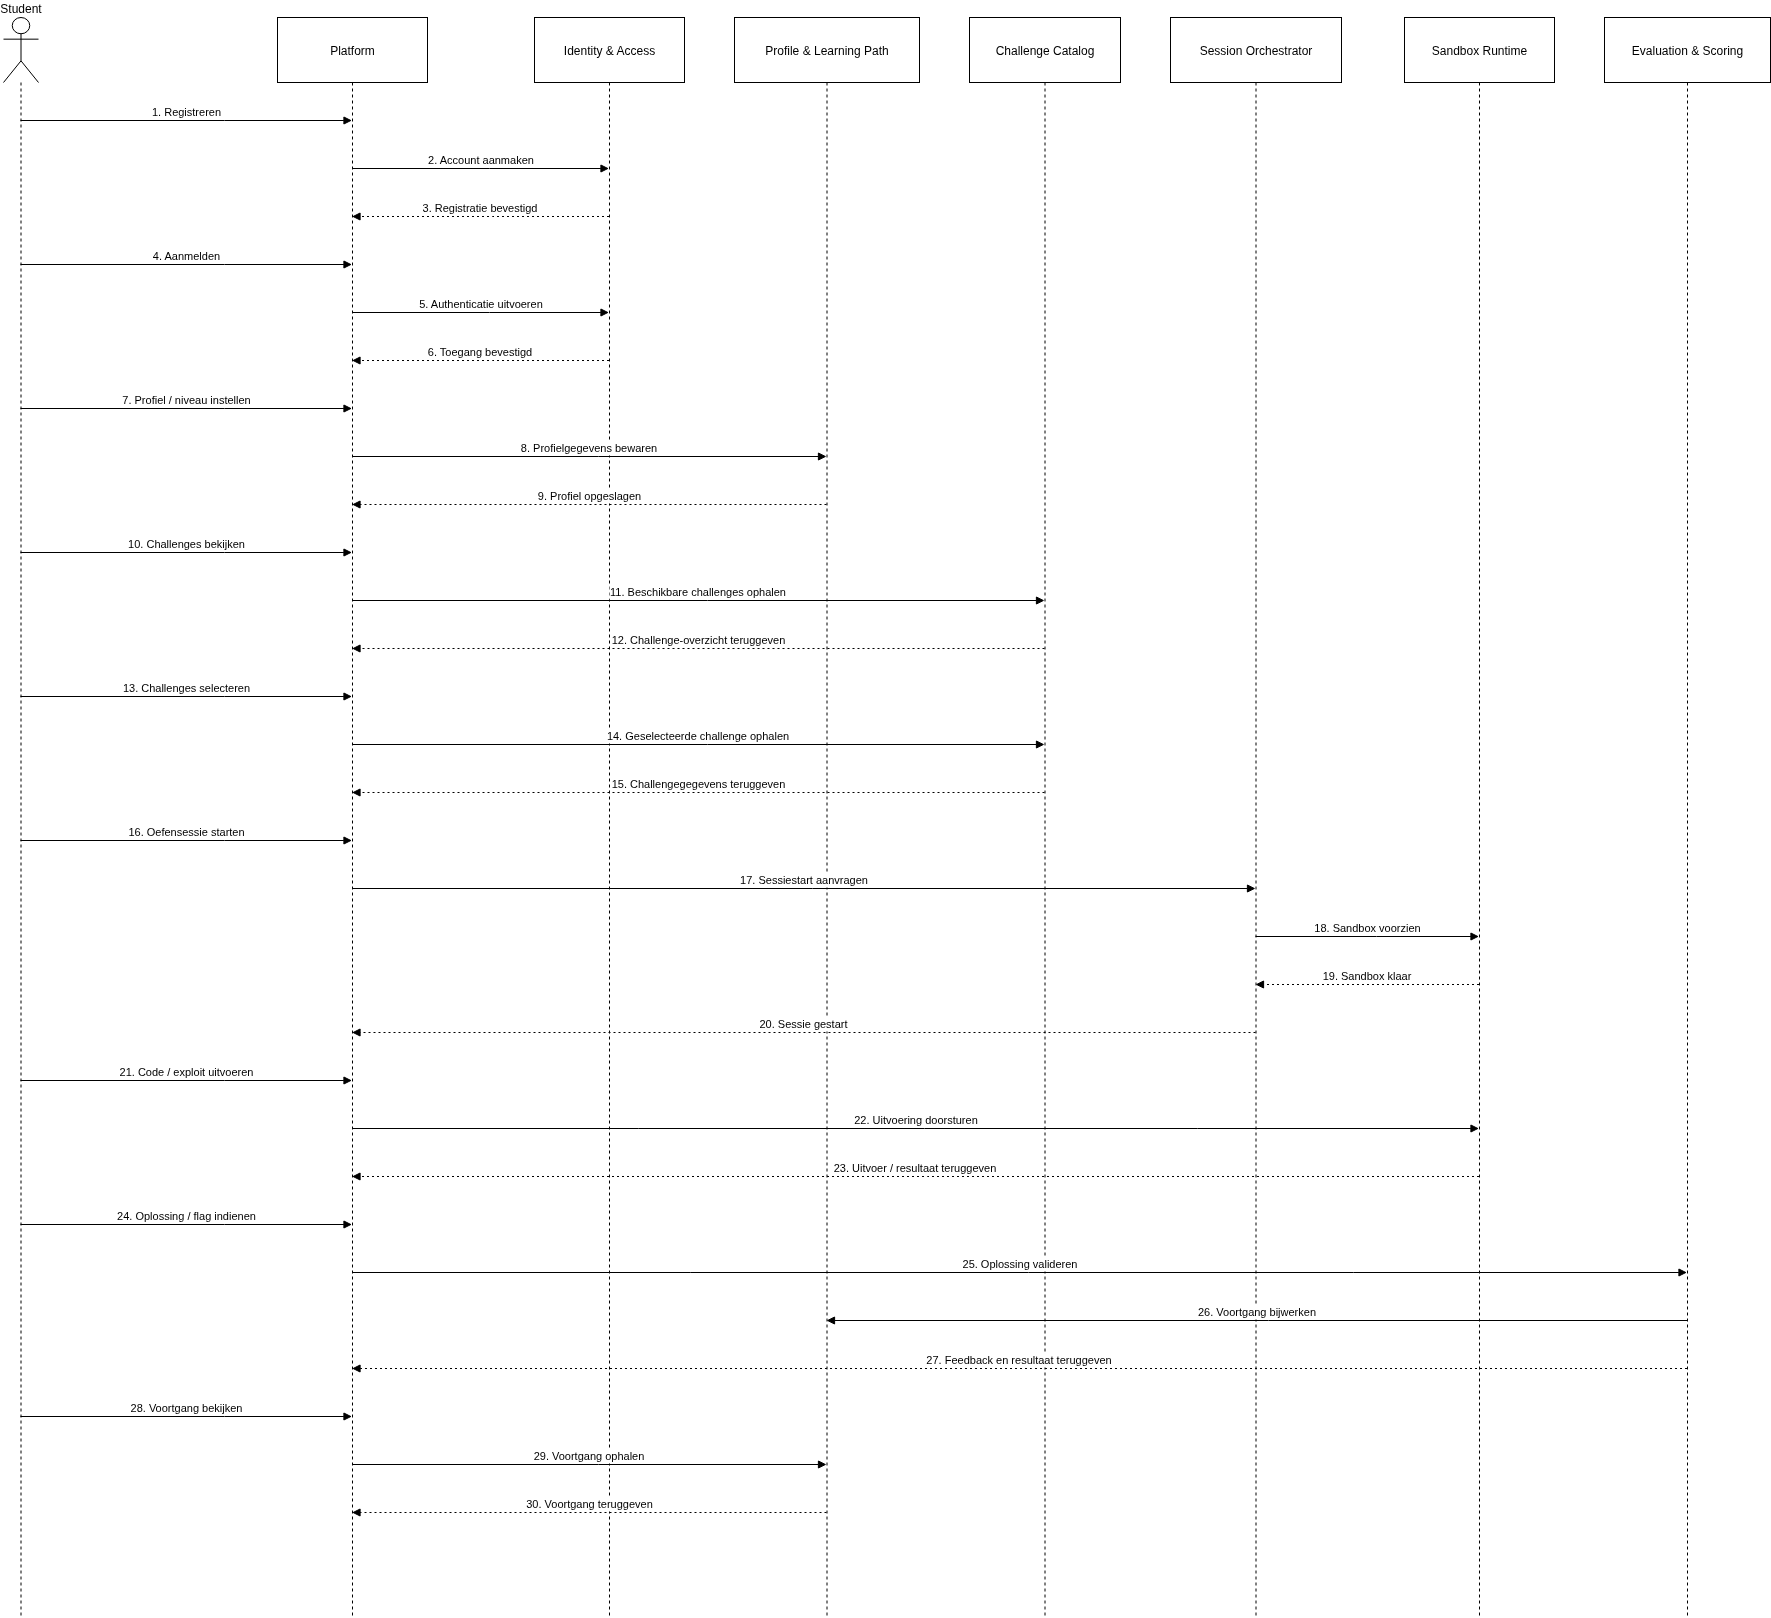

The diagram above was exported from draw.io. Its source (the exported page's mxGraphModel, read from the mxfile embedded in the PNG):
<mxGraphModel dx="1111" dy="773" grid="1" gridSize="10" guides="1" tooltips="1" connect="1" arrows="1" fold="1" page="1" pageScale="1" pageWidth="3000" pageHeight="3000" math="0" shadow="0">
  <root>
    <mxCell id="0" />
    <mxCell id="1" parent="0" />
    <mxCell id="ap-UjBjdWJrseMVoRYQR-2" value="Student" style="shape=umlLifeline;perimeter=lifelinePerimeter;whiteSpace=wrap;container=1;dropTarget=0;collapsible=0;recursiveResize=0;outlineConnect=0;portConstraint=eastwest;newEdgeStyle={&quot;edgeStyle&quot;:&quot;elbowEdgeStyle&quot;,&quot;elbow&quot;:&quot;vertical&quot;,&quot;curved&quot;:0,&quot;rounded&quot;:0};participant=umlActor;verticalAlign=bottom;labelPosition=center;verticalLabelPosition=top;align=center;size=65;" vertex="1" parent="1">
      <mxGeometry x="20" y="580" width="35" height="1600" as="geometry" />
    </mxCell>
    <mxCell id="ap-UjBjdWJrseMVoRYQR-3" value="Platform" style="shape=umlLifeline;perimeter=lifelinePerimeter;whiteSpace=wrap;container=1;dropTarget=0;collapsible=0;recursiveResize=0;outlineConnect=0;portConstraint=eastwest;newEdgeStyle={&quot;edgeStyle&quot;:&quot;elbowEdgeStyle&quot;,&quot;elbow&quot;:&quot;vertical&quot;,&quot;curved&quot;:0,&quot;rounded&quot;:0};size=65;" vertex="1" parent="1">
      <mxGeometry x="294" y="580" width="150" height="1600" as="geometry" />
    </mxCell>
    <mxCell id="ap-UjBjdWJrseMVoRYQR-4" value="Identity &amp; Access" style="shape=umlLifeline;perimeter=lifelinePerimeter;whiteSpace=wrap;container=1;dropTarget=0;collapsible=0;recursiveResize=0;outlineConnect=0;portConstraint=eastwest;newEdgeStyle={&quot;edgeStyle&quot;:&quot;elbowEdgeStyle&quot;,&quot;elbow&quot;:&quot;vertical&quot;,&quot;curved&quot;:0,&quot;rounded&quot;:0};size=65;" vertex="1" parent="1">
      <mxGeometry x="551" y="580" width="150" height="1600" as="geometry" />
    </mxCell>
    <mxCell id="ap-UjBjdWJrseMVoRYQR-5" value="Profile &amp; Learning Path" style="shape=umlLifeline;perimeter=lifelinePerimeter;whiteSpace=wrap;container=1;dropTarget=0;collapsible=0;recursiveResize=0;outlineConnect=0;portConstraint=eastwest;newEdgeStyle={&quot;edgeStyle&quot;:&quot;elbowEdgeStyle&quot;,&quot;elbow&quot;:&quot;vertical&quot;,&quot;curved&quot;:0,&quot;rounded&quot;:0};size=65;" vertex="1" parent="1">
      <mxGeometry x="751" y="580" width="185" height="1600" as="geometry" />
    </mxCell>
    <mxCell id="ap-UjBjdWJrseMVoRYQR-6" value="Challenge Catalog" style="shape=umlLifeline;perimeter=lifelinePerimeter;whiteSpace=wrap;container=1;dropTarget=0;collapsible=0;recursiveResize=0;outlineConnect=0;portConstraint=eastwest;newEdgeStyle={&quot;edgeStyle&quot;:&quot;elbowEdgeStyle&quot;,&quot;elbow&quot;:&quot;vertical&quot;,&quot;curved&quot;:0,&quot;rounded&quot;:0};size=65;" vertex="1" parent="1">
      <mxGeometry x="986" y="580" width="151" height="1600" as="geometry" />
    </mxCell>
    <mxCell id="ap-UjBjdWJrseMVoRYQR-7" value="Session Orchestrator" style="shape=umlLifeline;perimeter=lifelinePerimeter;whiteSpace=wrap;container=1;dropTarget=0;collapsible=0;recursiveResize=0;outlineConnect=0;portConstraint=eastwest;newEdgeStyle={&quot;edgeStyle&quot;:&quot;elbowEdgeStyle&quot;,&quot;elbow&quot;:&quot;vertical&quot;,&quot;curved&quot;:0,&quot;rounded&quot;:0};size=65;" vertex="1" parent="1">
      <mxGeometry x="1187" y="580" width="171" height="1600" as="geometry" />
    </mxCell>
    <mxCell id="ap-UjBjdWJrseMVoRYQR-8" value="Sandbox Runtime" style="shape=umlLifeline;perimeter=lifelinePerimeter;whiteSpace=wrap;container=1;dropTarget=0;collapsible=0;recursiveResize=0;outlineConnect=0;portConstraint=eastwest;newEdgeStyle={&quot;edgeStyle&quot;:&quot;elbowEdgeStyle&quot;,&quot;elbow&quot;:&quot;vertical&quot;,&quot;curved&quot;:0,&quot;rounded&quot;:0};size=65;" vertex="1" parent="1">
      <mxGeometry x="1421" y="580" width="150" height="1600" as="geometry" />
    </mxCell>
    <mxCell id="ap-UjBjdWJrseMVoRYQR-9" value="Evaluation &amp; Scoring" style="shape=umlLifeline;perimeter=lifelinePerimeter;whiteSpace=wrap;container=1;dropTarget=0;collapsible=0;recursiveResize=0;outlineConnect=0;portConstraint=eastwest;newEdgeStyle={&quot;edgeStyle&quot;:&quot;elbowEdgeStyle&quot;,&quot;elbow&quot;:&quot;vertical&quot;,&quot;curved&quot;:0,&quot;rounded&quot;:0};size=65;" vertex="1" parent="1">
      <mxGeometry x="1621" y="580" width="166" height="1600" as="geometry" />
    </mxCell>
    <mxCell id="ap-UjBjdWJrseMVoRYQR-10" value="1. Registreren" style="verticalAlign=bottom;edgeStyle=elbowEdgeStyle;elbow=vertical;curved=0;rounded=0;endArrow=block;" edge="1" parent="1" source="ap-UjBjdWJrseMVoRYQR-2" target="ap-UjBjdWJrseMVoRYQR-3">
      <mxGeometry relative="1" as="geometry">
        <Array as="points">
          <mxPoint x="241" y="683" />
        </Array>
      </mxGeometry>
    </mxCell>
    <mxCell id="ap-UjBjdWJrseMVoRYQR-11" value="2. Account aanmaken" style="verticalAlign=bottom;edgeStyle=elbowEdgeStyle;elbow=vertical;curved=0;rounded=0;endArrow=block;" edge="1" parent="1" source="ap-UjBjdWJrseMVoRYQR-3" target="ap-UjBjdWJrseMVoRYQR-4">
      <mxGeometry relative="1" as="geometry">
        <Array as="points">
          <mxPoint x="506" y="731" />
        </Array>
      </mxGeometry>
    </mxCell>
    <mxCell id="ap-UjBjdWJrseMVoRYQR-12" value="3. Registratie bevestigd" style="verticalAlign=bottom;edgeStyle=elbowEdgeStyle;elbow=vertical;curved=0;rounded=0;dashed=1;dashPattern=2 3;endArrow=block;" edge="1" parent="1" source="ap-UjBjdWJrseMVoRYQR-4" target="ap-UjBjdWJrseMVoRYQR-3">
      <mxGeometry relative="1" as="geometry">
        <Array as="points">
          <mxPoint x="509" y="779" />
        </Array>
      </mxGeometry>
    </mxCell>
    <mxCell id="ap-UjBjdWJrseMVoRYQR-13" value="4. Aanmelden" style="verticalAlign=bottom;edgeStyle=elbowEdgeStyle;elbow=vertical;curved=0;rounded=0;endArrow=block;" edge="1" parent="1" source="ap-UjBjdWJrseMVoRYQR-2" target="ap-UjBjdWJrseMVoRYQR-3">
      <mxGeometry relative="1" as="geometry">
        <Array as="points">
          <mxPoint x="241" y="827" />
        </Array>
      </mxGeometry>
    </mxCell>
    <mxCell id="ap-UjBjdWJrseMVoRYQR-14" value="5. Authenticatie uitvoeren" style="verticalAlign=bottom;edgeStyle=elbowEdgeStyle;elbow=vertical;curved=0;rounded=0;endArrow=block;" edge="1" parent="1" source="ap-UjBjdWJrseMVoRYQR-3" target="ap-UjBjdWJrseMVoRYQR-4">
      <mxGeometry relative="1" as="geometry">
        <Array as="points">
          <mxPoint x="506" y="875" />
        </Array>
      </mxGeometry>
    </mxCell>
    <mxCell id="ap-UjBjdWJrseMVoRYQR-15" value="6. Toegang bevestigd" style="verticalAlign=bottom;edgeStyle=elbowEdgeStyle;elbow=vertical;curved=0;rounded=0;dashed=1;dashPattern=2 3;endArrow=block;" edge="1" parent="1" source="ap-UjBjdWJrseMVoRYQR-4" target="ap-UjBjdWJrseMVoRYQR-3">
      <mxGeometry relative="1" as="geometry">
        <Array as="points">
          <mxPoint x="509" y="923" />
        </Array>
      </mxGeometry>
    </mxCell>
    <mxCell id="ap-UjBjdWJrseMVoRYQR-16" value="7. Profiel / niveau instellen" style="verticalAlign=bottom;edgeStyle=elbowEdgeStyle;elbow=vertical;curved=0;rounded=0;endArrow=block;" edge="1" parent="1" source="ap-UjBjdWJrseMVoRYQR-2" target="ap-UjBjdWJrseMVoRYQR-3">
      <mxGeometry relative="1" as="geometry">
        <Array as="points">
          <mxPoint x="241" y="971" />
        </Array>
      </mxGeometry>
    </mxCell>
    <mxCell id="ap-UjBjdWJrseMVoRYQR-17" value="8. Profielgegevens bewaren" style="verticalAlign=bottom;edgeStyle=elbowEdgeStyle;elbow=vertical;curved=0;rounded=0;endArrow=block;" edge="1" parent="1" source="ap-UjBjdWJrseMVoRYQR-3" target="ap-UjBjdWJrseMVoRYQR-5">
      <mxGeometry relative="1" as="geometry">
        <Array as="points">
          <mxPoint x="615" y="1019" />
        </Array>
      </mxGeometry>
    </mxCell>
    <mxCell id="ap-UjBjdWJrseMVoRYQR-18" value="9. Profiel opgeslagen" style="verticalAlign=bottom;edgeStyle=elbowEdgeStyle;elbow=vertical;curved=0;rounded=0;dashed=1;dashPattern=2 3;endArrow=block;" edge="1" parent="1" source="ap-UjBjdWJrseMVoRYQR-5" target="ap-UjBjdWJrseMVoRYQR-3">
      <mxGeometry relative="1" as="geometry">
        <Array as="points">
          <mxPoint x="618" y="1067" />
        </Array>
      </mxGeometry>
    </mxCell>
    <mxCell id="ap-UjBjdWJrseMVoRYQR-19" value="10. Challenges bekijken" style="verticalAlign=bottom;edgeStyle=elbowEdgeStyle;elbow=vertical;curved=0;rounded=0;endArrow=block;" edge="1" parent="1" source="ap-UjBjdWJrseMVoRYQR-2" target="ap-UjBjdWJrseMVoRYQR-3">
      <mxGeometry relative="1" as="geometry">
        <Array as="points">
          <mxPoint x="241" y="1115" />
        </Array>
      </mxGeometry>
    </mxCell>
    <mxCell id="ap-UjBjdWJrseMVoRYQR-20" value="11. Beschikbare challenges ophalen" style="verticalAlign=bottom;edgeStyle=elbowEdgeStyle;elbow=vertical;curved=0;rounded=0;endArrow=block;" edge="1" parent="1" source="ap-UjBjdWJrseMVoRYQR-3" target="ap-UjBjdWJrseMVoRYQR-6">
      <mxGeometry relative="1" as="geometry">
        <Array as="points">
          <mxPoint x="724" y="1163" />
        </Array>
      </mxGeometry>
    </mxCell>
    <mxCell id="ap-UjBjdWJrseMVoRYQR-21" value="12. Challenge-overzicht teruggeven" style="verticalAlign=bottom;edgeStyle=elbowEdgeStyle;elbow=vertical;curved=0;rounded=0;dashed=1;dashPattern=2 3;endArrow=block;" edge="1" parent="1" source="ap-UjBjdWJrseMVoRYQR-6" target="ap-UjBjdWJrseMVoRYQR-3">
      <mxGeometry relative="1" as="geometry">
        <Array as="points">
          <mxPoint x="727" y="1211" />
        </Array>
      </mxGeometry>
    </mxCell>
    <mxCell id="ap-UjBjdWJrseMVoRYQR-22" value="13. Challenges selecteren" style="verticalAlign=bottom;edgeStyle=elbowEdgeStyle;elbow=vertical;curved=0;rounded=0;endArrow=block;" edge="1" parent="1" source="ap-UjBjdWJrseMVoRYQR-2" target="ap-UjBjdWJrseMVoRYQR-3">
      <mxGeometry relative="1" as="geometry">
        <Array as="points">
          <mxPoint x="241" y="1259" />
        </Array>
      </mxGeometry>
    </mxCell>
    <mxCell id="ap-UjBjdWJrseMVoRYQR-23" value="14. Geselecteerde challenge ophalen" style="verticalAlign=bottom;edgeStyle=elbowEdgeStyle;elbow=vertical;curved=0;rounded=0;endArrow=block;" edge="1" parent="1" source="ap-UjBjdWJrseMVoRYQR-3" target="ap-UjBjdWJrseMVoRYQR-6">
      <mxGeometry relative="1" as="geometry">
        <Array as="points">
          <mxPoint x="724" y="1307" />
        </Array>
      </mxGeometry>
    </mxCell>
    <mxCell id="ap-UjBjdWJrseMVoRYQR-24" value="15. Challengegegevens teruggeven" style="verticalAlign=bottom;edgeStyle=elbowEdgeStyle;elbow=vertical;curved=0;rounded=0;dashed=1;dashPattern=2 3;endArrow=block;" edge="1" parent="1" source="ap-UjBjdWJrseMVoRYQR-6" target="ap-UjBjdWJrseMVoRYQR-3">
      <mxGeometry relative="1" as="geometry">
        <Array as="points">
          <mxPoint x="727" y="1355" />
        </Array>
      </mxGeometry>
    </mxCell>
    <mxCell id="ap-UjBjdWJrseMVoRYQR-25" value="16. Oefensessie starten" style="verticalAlign=bottom;edgeStyle=elbowEdgeStyle;elbow=vertical;curved=0;rounded=0;endArrow=block;" edge="1" parent="1" source="ap-UjBjdWJrseMVoRYQR-2" target="ap-UjBjdWJrseMVoRYQR-3">
      <mxGeometry relative="1" as="geometry">
        <Array as="points">
          <mxPoint x="241" y="1403" />
        </Array>
      </mxGeometry>
    </mxCell>
    <mxCell id="ap-UjBjdWJrseMVoRYQR-26" value="17. Sessiestart aanvragen" style="verticalAlign=bottom;edgeStyle=elbowEdgeStyle;elbow=vertical;curved=0;rounded=0;endArrow=block;" edge="1" parent="1" source="ap-UjBjdWJrseMVoRYQR-3" target="ap-UjBjdWJrseMVoRYQR-7">
      <mxGeometry relative="1" as="geometry">
        <Array as="points">
          <mxPoint x="829" y="1451" />
        </Array>
      </mxGeometry>
    </mxCell>
    <mxCell id="ap-UjBjdWJrseMVoRYQR-27" value="18. Sandbox voorzien" style="verticalAlign=bottom;edgeStyle=elbowEdgeStyle;elbow=vertical;curved=0;rounded=0;endArrow=block;" edge="1" parent="1" source="ap-UjBjdWJrseMVoRYQR-7" target="ap-UjBjdWJrseMVoRYQR-8">
      <mxGeometry relative="1" as="geometry">
        <Array as="points">
          <mxPoint x="1393" y="1499" />
        </Array>
      </mxGeometry>
    </mxCell>
    <mxCell id="ap-UjBjdWJrseMVoRYQR-28" value="19. Sandbox klaar" style="verticalAlign=bottom;edgeStyle=elbowEdgeStyle;elbow=vertical;curved=0;rounded=0;dashed=1;dashPattern=2 3;endArrow=block;" edge="1" parent="1" source="ap-UjBjdWJrseMVoRYQR-8" target="ap-UjBjdWJrseMVoRYQR-7">
      <mxGeometry relative="1" as="geometry">
        <Array as="points">
          <mxPoint x="1396" y="1547" />
        </Array>
      </mxGeometry>
    </mxCell>
    <mxCell id="ap-UjBjdWJrseMVoRYQR-29" value="20. Sessie gestart" style="verticalAlign=bottom;edgeStyle=elbowEdgeStyle;elbow=vertical;curved=0;rounded=0;dashed=1;dashPattern=2 3;endArrow=block;" edge="1" parent="1" source="ap-UjBjdWJrseMVoRYQR-7" target="ap-UjBjdWJrseMVoRYQR-3">
      <mxGeometry relative="1" as="geometry">
        <Array as="points">
          <mxPoint x="832" y="1595" />
        </Array>
      </mxGeometry>
    </mxCell>
    <mxCell id="ap-UjBjdWJrseMVoRYQR-30" value="21. Code / exploit uitvoeren" style="verticalAlign=bottom;edgeStyle=elbowEdgeStyle;elbow=vertical;curved=0;rounded=0;endArrow=block;" edge="1" parent="1" source="ap-UjBjdWJrseMVoRYQR-2" target="ap-UjBjdWJrseMVoRYQR-3">
      <mxGeometry relative="1" as="geometry">
        <Array as="points">
          <mxPoint x="241" y="1643" />
        </Array>
      </mxGeometry>
    </mxCell>
    <mxCell id="ap-UjBjdWJrseMVoRYQR-31" value="22. Uitvoering doorsturen" style="verticalAlign=bottom;edgeStyle=elbowEdgeStyle;elbow=vertical;curved=0;rounded=0;endArrow=block;" edge="1" parent="1" source="ap-UjBjdWJrseMVoRYQR-3" target="ap-UjBjdWJrseMVoRYQR-8">
      <mxGeometry relative="1" as="geometry">
        <Array as="points">
          <mxPoint x="941" y="1691" />
        </Array>
      </mxGeometry>
    </mxCell>
    <mxCell id="ap-UjBjdWJrseMVoRYQR-32" value="23. Uitvoer / resultaat teruggeven" style="verticalAlign=bottom;edgeStyle=elbowEdgeStyle;elbow=vertical;curved=0;rounded=0;dashed=1;dashPattern=2 3;endArrow=block;" edge="1" parent="1" source="ap-UjBjdWJrseMVoRYQR-8" target="ap-UjBjdWJrseMVoRYQR-3">
      <mxGeometry relative="1" as="geometry">
        <Array as="points">
          <mxPoint x="944" y="1739" />
        </Array>
      </mxGeometry>
    </mxCell>
    <mxCell id="ap-UjBjdWJrseMVoRYQR-33" value="24. Oplossing / flag indienen" style="verticalAlign=bottom;edgeStyle=elbowEdgeStyle;elbow=vertical;curved=0;rounded=0;endArrow=block;" edge="1" parent="1" source="ap-UjBjdWJrseMVoRYQR-2" target="ap-UjBjdWJrseMVoRYQR-3">
      <mxGeometry relative="1" as="geometry">
        <Array as="points">
          <mxPoint x="241" y="1787" />
        </Array>
      </mxGeometry>
    </mxCell>
    <mxCell id="ap-UjBjdWJrseMVoRYQR-34" value="25. Oplossing valideren" style="verticalAlign=bottom;edgeStyle=elbowEdgeStyle;elbow=vertical;curved=0;rounded=0;endArrow=block;" edge="1" parent="1" source="ap-UjBjdWJrseMVoRYQR-3" target="ap-UjBjdWJrseMVoRYQR-9">
      <mxGeometry relative="1" as="geometry">
        <Array as="points">
          <mxPoint x="1045" y="1835" />
        </Array>
      </mxGeometry>
    </mxCell>
    <mxCell id="ap-UjBjdWJrseMVoRYQR-35" value="26. Voortgang bijwerken" style="verticalAlign=bottom;edgeStyle=elbowEdgeStyle;elbow=vertical;curved=0;rounded=0;endArrow=block;" edge="1" parent="1" source="ap-UjBjdWJrseMVoRYQR-9" target="ap-UjBjdWJrseMVoRYQR-5">
      <mxGeometry relative="1" as="geometry">
        <Array as="points">
          <mxPoint x="1285" y="1883" />
        </Array>
      </mxGeometry>
    </mxCell>
    <mxCell id="ap-UjBjdWJrseMVoRYQR-36" value="27. Feedback en resultaat teruggeven" style="verticalAlign=bottom;edgeStyle=elbowEdgeStyle;elbow=vertical;curved=0;rounded=0;dashed=1;dashPattern=2 3;endArrow=block;" edge="1" parent="1" source="ap-UjBjdWJrseMVoRYQR-9" target="ap-UjBjdWJrseMVoRYQR-3">
      <mxGeometry relative="1" as="geometry">
        <Array as="points">
          <mxPoint x="1048" y="1931" />
        </Array>
      </mxGeometry>
    </mxCell>
    <mxCell id="ap-UjBjdWJrseMVoRYQR-37" value="28. Voortgang bekijken" style="verticalAlign=bottom;edgeStyle=elbowEdgeStyle;elbow=vertical;curved=0;rounded=0;endArrow=block;" edge="1" parent="1" source="ap-UjBjdWJrseMVoRYQR-2" target="ap-UjBjdWJrseMVoRYQR-3">
      <mxGeometry relative="1" as="geometry">
        <Array as="points">
          <mxPoint x="241" y="1979" />
        </Array>
      </mxGeometry>
    </mxCell>
    <mxCell id="ap-UjBjdWJrseMVoRYQR-38" value="29. Voortgang ophalen" style="verticalAlign=bottom;edgeStyle=elbowEdgeStyle;elbow=vertical;curved=0;rounded=0;endArrow=block;" edge="1" parent="1" source="ap-UjBjdWJrseMVoRYQR-3" target="ap-UjBjdWJrseMVoRYQR-5">
      <mxGeometry relative="1" as="geometry">
        <Array as="points">
          <mxPoint x="615" y="2027" />
        </Array>
      </mxGeometry>
    </mxCell>
    <mxCell id="ap-UjBjdWJrseMVoRYQR-39" value="30. Voortgang teruggeven" style="verticalAlign=bottom;edgeStyle=elbowEdgeStyle;elbow=vertical;curved=0;rounded=0;dashed=1;dashPattern=2 3;endArrow=block;" edge="1" parent="1" source="ap-UjBjdWJrseMVoRYQR-5" target="ap-UjBjdWJrseMVoRYQR-3">
      <mxGeometry relative="1" as="geometry">
        <Array as="points">
          <mxPoint x="618" y="2075" />
        </Array>
      </mxGeometry>
    </mxCell>
  </root>
</mxGraphModel>